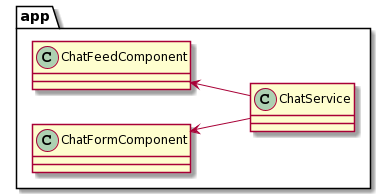

The diagram above was rendered by PlantUML. Its source (embedded in the PNG):
@startuml
left to right direction
package app {
    class ChatFeedComponent
    class ChatFormComponent
    class ChatService
}
ChatFeedComponent <-- ChatService
ChatFormComponent <-- ChatService
@enduml